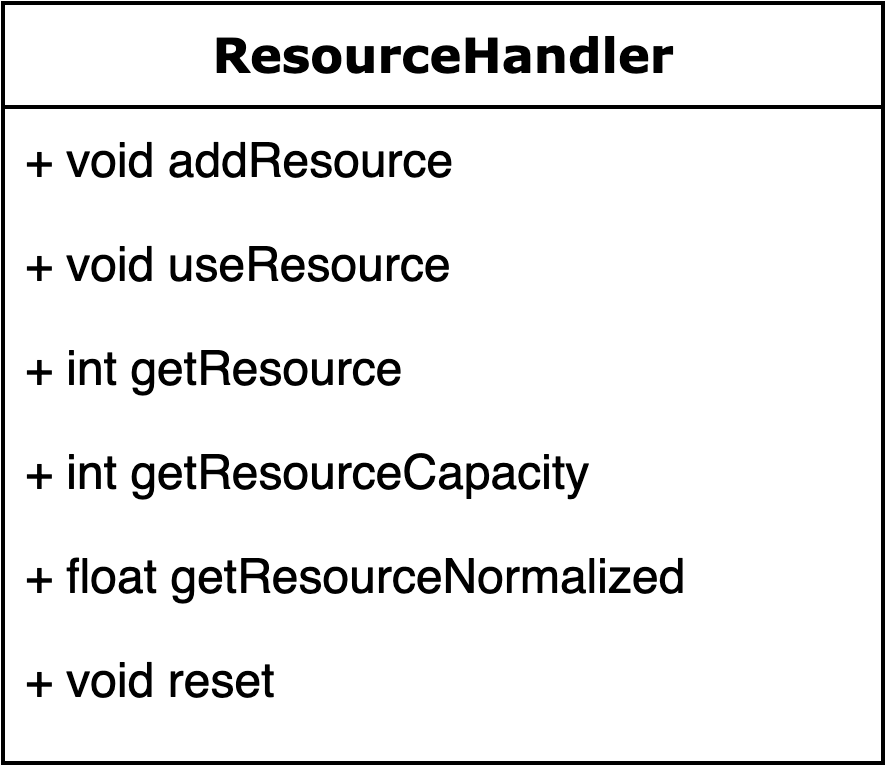

The diagram above was exported from draw.io. Its source (the exported page's mxGraphModel, read from the mxfile embedded in the PNG):
<mxGraphModel dx="3188" dy="538" grid="1" gridSize="10" guides="1" tooltips="1" connect="1" arrows="1" fold="1" page="1" pageScale="1" pageWidth="1100" pageHeight="850" background="#ffffff" math="0" shadow="0">
  <root>
    <mxCell id="0" />
    <mxCell id="1" parent="0" />
    <mxCell id="2" value="ResourceHandler" style="swimlane;html=1;fontStyle=1;align=center;verticalAlign=top;childLayout=stackLayout;horizontal=1;startSize=26;horizontalStack=0;resizeParent=1;resizeLast=0;collapsible=1;marginBottom=0;swimlaneFillColor=#ffffff;rounded=0;shadow=0;comic=0;labelBackgroundColor=none;strokeWidth=1;fillColor=none;fontFamily=Verdana;fontSize=12" vertex="1" parent="1">
      <mxGeometry x="-950" y="50" width="220" height="190" as="geometry" />
    </mxCell>
    <mxCell id="3" value="+ void&amp;nbsp;addResource" style="text;html=1;strokeColor=none;fillColor=none;align=left;verticalAlign=top;spacingLeft=4;spacingRight=4;whiteSpace=wrap;overflow=hidden;rotatable=0;points=[[0,0.5],[1,0.5]];portConstraint=eastwest;" vertex="1" parent="2">
      <mxGeometry y="26" width="220" height="26" as="geometry" />
    </mxCell>
    <mxCell id="4" value="+&amp;nbsp;void useResource" style="text;html=1;strokeColor=none;fillColor=none;align=left;verticalAlign=top;spacingLeft=4;spacingRight=4;whiteSpace=wrap;overflow=hidden;rotatable=0;points=[[0,0.5],[1,0.5]];portConstraint=eastwest;" vertex="1" parent="2">
      <mxGeometry y="52" width="220" height="26" as="geometry" />
    </mxCell>
    <mxCell id="5" value="+ int getResource" style="text;html=1;strokeColor=none;fillColor=none;align=left;verticalAlign=top;spacingLeft=4;spacingRight=4;whiteSpace=wrap;overflow=hidden;rotatable=0;points=[[0,0.5],[1,0.5]];portConstraint=eastwest;" vertex="1" parent="2">
      <mxGeometry y="78" width="220" height="26" as="geometry" />
    </mxCell>
    <mxCell id="6" value="+ int getResourceCapacity" style="text;html=1;strokeColor=none;fillColor=none;align=left;verticalAlign=top;spacingLeft=4;spacingRight=4;whiteSpace=wrap;overflow=hidden;rotatable=0;points=[[0,0.5],[1,0.5]];portConstraint=eastwest;" vertex="1" parent="2">
      <mxGeometry y="104" width="220" height="26" as="geometry" />
    </mxCell>
    <mxCell id="7" value="+ float getResourceNormalized" style="text;html=1;strokeColor=none;fillColor=none;align=left;verticalAlign=top;spacingLeft=4;spacingRight=4;whiteSpace=wrap;overflow=hidden;rotatable=0;points=[[0,0.5],[1,0.5]];portConstraint=eastwest;" vertex="1" parent="2">
      <mxGeometry y="130" width="220" height="26" as="geometry" />
    </mxCell>
    <mxCell id="8" value="+ void&amp;nbsp;reset" style="text;html=1;strokeColor=none;fillColor=none;align=left;verticalAlign=top;spacingLeft=4;spacingRight=4;whiteSpace=wrap;overflow=hidden;rotatable=0;points=[[0,0.5],[1,0.5]];portConstraint=eastwest;" vertex="1" parent="2">
      <mxGeometry y="156" width="220" height="26" as="geometry" />
    </mxCell>
  </root>
</mxGraphModel>